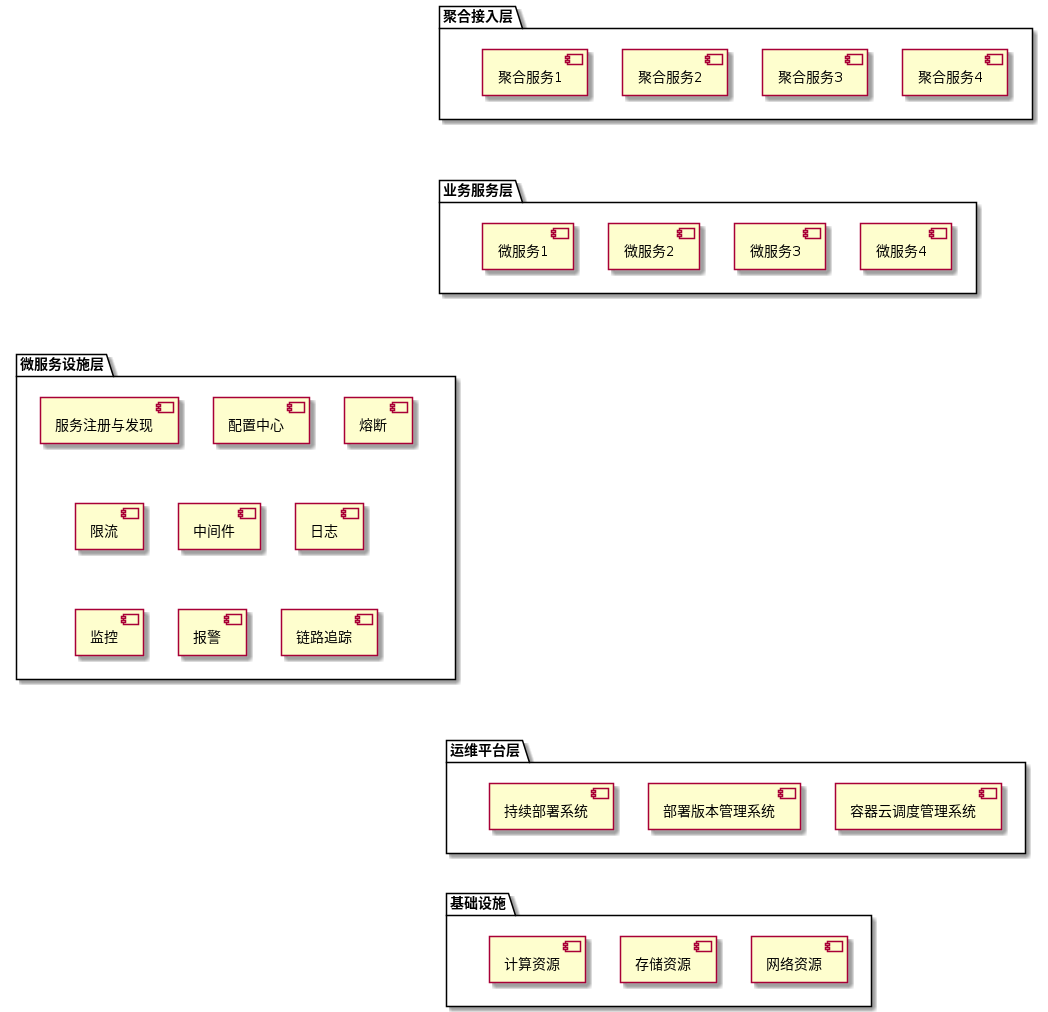

The diagram above was rendered by PlantUML. Its source (embedded in the PNG):
@startuml


package "聚合接入层" as l5 {
    [聚合服务1] as n51
    [聚合服务2] as n52
    [聚合服务3] as n53
    [聚合服务4] as n54

    [n51] -[hidden]right-> [n52] 
    [n52] -[hidden]right-> [n53]
    [n53] -[hidden]right-> [n54]
}

package "业务服务层" as l4 {
    [微服务1] as n41
    [微服务2] as n42
    [微服务3] as n43
    [微服务4] as n44

    [n41] -[hidden]right-> [n42] 
    [n42] -[hidden]right-> [n43]
    [n43] -[hidden]right-> [n44]
}

package "微服务设施层" as l3 {
    [服务注册与发现] as n31
    [配置中心] as n32
    [熔断] as n33
    [限流] as n34
    [中间件] as n35
    [日志] as n36
    [监控] as n37
    [报警]  as n38
    [链路追踪] as n39

    [n31] -[hidden]right-> [n32] 
    [n32] -[hidden]right-> [n33]

    [n31] -[hidden]down-> [n34]

    [n34] -[hidden]right-> [n35]
    [n35] -[hidden]right-> [n36]


    [n34] -[hidden]down-> [n37]


    [n37] -[hidden]right-> [n38]
    [n38] -[hidden]right-> [n39]
}


package "运维平台层" as l2 {
    [持续部署系统] as n21
    [部署版本管理系统] as n22
    [容器云调度管理系统] as n23

    n21 -[hidden]right-> n22 
    n22 -[hidden]right-> n23
}



package "基础设施" as l1 {
    [计算资源] as n11
    [存储资源] as n12
    [网络资源] as n13

    n11 ---[hidden]right---> n12
    n12 ---[hidden]right---> n13
}


l5 --[hidden]down-> l4
l4 --[hidden]down-> l3
l3 ----[hidden]down-> l2
l2 -[hidden]down-> l1
 

@enduml